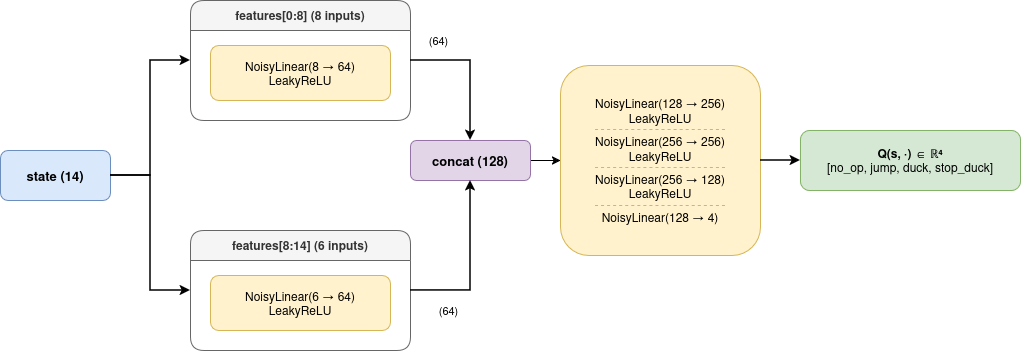

The diagram above was exported from draw.io. Its source (the exported page's mxGraphModel, read from the mxfile embedded in the PNG):
<mxGraphModel dx="1307" dy="795" grid="1" gridSize="10" guides="1" tooltips="1" connect="1" arrows="1" fold="1" page="1" pageScale="1" pageWidth="850" pageHeight="1100" math="0" shadow="0">
  <root>
    <mxCell id="0" />
    <mxCell id="1" parent="0" />
    <mxCell id="ye5-q8ZCUzSSu88LllMX-2" parent="1" style="rounded=1;whiteSpace=wrap;html=1;fillColor=#dae8fc;strokeColor=#6c8ebf;fontSize=13;" value="&lt;b&gt;state (14)&lt;/b&gt;" vertex="1">
      <mxGeometry height="50" width="110" x="40" y="210" as="geometry" />
    </mxCell>
    <mxCell id="ye5-q8ZCUzSSu88LllMX-3" parent="1" style="swimlane;whiteSpace=wrap;html=1;fillColor=#f5f5f5;strokeColor=#666666;fontColor=#333333;startSize=30;rounded=1;fontSize=12;" value="&lt;b&gt;features[0:8] (8 inputs)&lt;/b&gt;" vertex="1">
      <mxGeometry height="120" width="220" x="230" y="60" as="geometry" />
    </mxCell>
    <mxCell id="ye5-q8ZCUzSSu88LllMX-4" parent="ye5-q8ZCUzSSu88LllMX-3" style="rounded=1;whiteSpace=wrap;html=1;fillColor=#fff2cc;strokeColor=#d6b656;fontSize=12;" value="NoisyLinear(8 → 64)&lt;br&gt;LeakyReLU" vertex="1">
      <mxGeometry height="55" width="180" x="20" y="45" as="geometry" />
    </mxCell>
    <mxCell id="ye5-q8ZCUzSSu88LllMX-5" parent="1" style="swimlane;whiteSpace=wrap;html=1;fillColor=#f5f5f5;strokeColor=#666666;fontColor=#333333;startSize=30;rounded=1;fontSize=12;" value="&lt;b&gt;features[8:14] (6 inputs)&lt;/b&gt;" vertex="1">
      <mxGeometry height="120" width="220" x="230" y="290" as="geometry" />
    </mxCell>
    <mxCell id="ye5-q8ZCUzSSu88LllMX-6" parent="ye5-q8ZCUzSSu88LllMX-5" style="rounded=1;whiteSpace=wrap;html=1;fillColor=#fff2cc;strokeColor=#d6b656;fontSize=12;" value="NoisyLinear(6 → 64)&lt;br&gt;LeakyReLU" vertex="1">
      <mxGeometry height="55" width="180" x="20" y="45" as="geometry" />
    </mxCell>
    <mxCell id="ye5-q8ZCUzSSu88LllMX-18" edge="1" parent="1" source="ye5-q8ZCUzSSu88LllMX-7" style="edgeStyle=orthogonalEdgeStyle;rounded=0;orthogonalLoop=1;jettySize=auto;html=1;defaultLabelBackgroundColor=page;labelPadding=0 4;" target="ye5-q8ZCUzSSu88LllMX-8" value="">
      <mxGeometry relative="1" as="geometry" />
    </mxCell>
    <mxCell id="ye5-q8ZCUzSSu88LllMX-7" parent="1" style="rounded=1;whiteSpace=wrap;html=1;fillColor=#e1d5e7;strokeColor=#9673a6;fontSize=13;" value="&lt;b&gt;concat (128)&lt;/b&gt;" vertex="1">
      <mxGeometry height="40" width="120" x="450" y="200" as="geometry" />
    </mxCell>
    <mxCell id="ye5-q8ZCUzSSu88LllMX-8" parent="1" style="rounded=1;whiteSpace=wrap;html=1;fillColor=#fff2cc;strokeColor=#d6b656;fontSize=12;align=center;" value="NoisyLinear(128 → 256)&lt;br&gt;LeakyReLU&lt;br&gt;&lt;hr style='border:0;border-top:1px dashed #d6b656;margin:4px 0;'&gt;NoisyLinear(256 → 256)&lt;br&gt;LeakyReLU&lt;br&gt;&lt;hr style='border:0;border-top:1px dashed #d6b656;margin:4px 0;'&gt;NoisyLinear(256 → 128)&lt;br&gt;LeakyReLU&lt;br&gt;&lt;hr style='border:0;border-top:1px dashed #d6b656;margin:4px 0;'&gt;NoisyLinear(128 → 4)" vertex="1">
      <mxGeometry height="190" width="200" x="600" y="125" as="geometry" />
    </mxCell>
    <mxCell id="ye5-q8ZCUzSSu88LllMX-9" parent="1" style="rounded=1;whiteSpace=wrap;html=1;fillColor=#d5e8d4;strokeColor=#82b366;fontSize=12;" value="&lt;b&gt;Q(s, ·) ∈ ℝ⁴&lt;/b&gt;&lt;br&gt;[no_op, jump, duck, stop_duck]" vertex="1">
      <mxGeometry height="60" width="220" x="840" y="190" as="geometry" />
    </mxCell>
    <mxCell id="ye5-q8ZCUzSSu88LllMX-10" edge="1" parent="1" source="ye5-q8ZCUzSSu88LllMX-2" style="edgeStyle=orthogonalEdgeStyle;rounded=0;orthogonalLoop=1;jettySize=auto;html=1;exitX=1;exitY=0.5;entryX=0;entryY=0.5;strokeWidth=1.5;" target="ye5-q8ZCUzSSu88LllMX-3">
      <mxGeometry relative="1" as="geometry">
        <Array as="points">
          <mxPoint x="190" y="235" />
          <mxPoint x="190" y="120" />
        </Array>
      </mxGeometry>
    </mxCell>
    <mxCell id="ye5-q8ZCUzSSu88LllMX-11" edge="1" parent="1" source="ye5-q8ZCUzSSu88LllMX-2" style="edgeStyle=orthogonalEdgeStyle;rounded=0;orthogonalLoop=1;jettySize=auto;html=1;exitX=1;exitY=0.5;entryX=0;entryY=0.5;strokeWidth=1.5;" target="ye5-q8ZCUzSSu88LllMX-5">
      <mxGeometry relative="1" as="geometry">
        <Array as="points">
          <mxPoint x="190" y="235" />
          <mxPoint x="190" y="350" />
        </Array>
      </mxGeometry>
    </mxCell>
    <mxCell id="ye5-q8ZCUzSSu88LllMX-12" edge="1" parent="1" source="ye5-q8ZCUzSSu88LllMX-3" style="edgeStyle=orthogonalEdgeStyle;rounded=0;orthogonalLoop=1;jettySize=auto;html=1;exitX=1;exitY=0.5;entryX=0.5;entryY=0;strokeWidth=1.5;fontSize=11;" target="ye5-q8ZCUzSSu88LllMX-7" value="(64)">
      <mxGeometry relative="1" x="-0.6" y="20" as="geometry">
        <mxPoint as="offset" />
      </mxGeometry>
    </mxCell>
    <mxCell id="ye5-q8ZCUzSSu88LllMX-13" edge="1" parent="1" source="ye5-q8ZCUzSSu88LllMX-5" style="edgeStyle=orthogonalEdgeStyle;rounded=0;orthogonalLoop=1;jettySize=auto;html=1;exitX=1;exitY=0.5;entryX=0.5;entryY=1;strokeWidth=1.5;fontSize=11;" target="ye5-q8ZCUzSSu88LllMX-7" value="(64)">
      <mxGeometry relative="1" x="-0.5556" y="-20" as="geometry">
        <mxPoint as="offset" />
      </mxGeometry>
    </mxCell>
    <mxCell id="ye5-q8ZCUzSSu88LllMX-15" edge="1" parent="1" source="ye5-q8ZCUzSSu88LllMX-8" style="edgeStyle=orthogonalEdgeStyle;rounded=0;orthogonalLoop=1;jettySize=auto;html=1;exitX=1;exitY=0.5;strokeWidth=1.5;exitDx=0;exitDy=0;" target="ye5-q8ZCUzSSu88LllMX-9">
      <mxGeometry relative="1" as="geometry" />
    </mxCell>
  </root>
</mxGraphModel>